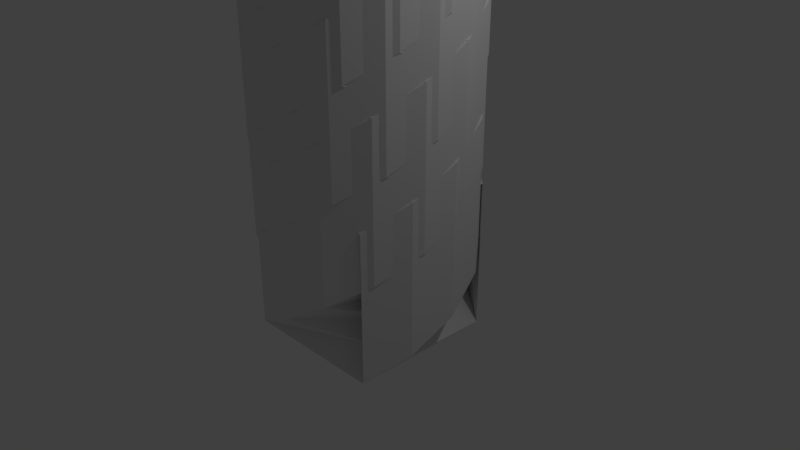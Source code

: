 # Source: CubeScrewedPillar.blend  (saved by Blender 2.79.0; exported with 4.5.12 LTS)
import bpy
from mathutils import Matrix  # noqa: F401  (used for matrix-valued properties, if any)

bpy.ops.wm.read_factory_settings(use_empty=True)
scene = bpy.context.scene
scene.name = 'Scene'

# ---- collections
col_collection_1 = bpy.data.collections.new('Collection 1'); scene.collection.children.link(col_collection_1)

# ---- materials (node trees are filled in below, after node groups)
mat_material = bpy.data.materials.new('Material')
mat_material.alpha_threshold = 0.0
mat_material.use_transparent_shadow = False
mat_material.roughness = 0.5
mat_material.line_color = (0.0, 0.0, 0.0, 1.0)

# ---- material node trees

# ---- world
world_world = bpy.data.worlds.new('World'); scene.world = world_world
world_world.color = (0.05088, 0.05088, 0.05088)
world_world.use_sun_shadow = False
world_world.sun_shadow_jitter_overblur = 0.0
world_world.cycles.sampling_method = 'MANUAL'

# ---- cameras
cam_camera = bpy.data.cameras.new('Camera')
cam_camera.clip_end = 100.0
cam_camera.lens = 35.0
cam_camera.sensor_width = 32.0
cam_camera.sensor_height = 18.0
cam_camera.ortho_scale = 7.314
cam_camera.dof.focus_distance = 0.0
cam_camera.dof.aperture_fstop = 128.0

# ---- lights
light_lamp = bpy.data.lights.new('Lamp', 'POINT')
light_lamp.transmission_factor = 0.0
light_lamp.cutoff_distance = 30.0
light_lamp.energy = 100.0
light_lamp.shadow_buffer_clip_start = 1.001
light_lamp.shadow_soft_size = 0.1
light_lamp.shadow_maximum_resolution = 0.006
light_lamp.use_absolute_resolution = True

# ---- meshes
me_cube = bpy.data.meshes.new('Cube')
me_cube.from_pydata([(1.0, 1.0, -1.0), (1.0, -1.0, -1.0), (-1.0, -1.0, -1.0), (-1.0, 1.0, -1.0), (1.0, 1.0, 1.0), (1.0, -1.0, 1.0), (-1.0, -1.0, 1.0), (-1.0, 1.0, 1.0), (0.5068, 1.32, -0.6667), (1.32, -0.5068, -0.6667), (-0.5068, -1.32, -0.6667), (-1.32, 0.5068, -0.6667), (0.5068, 1.32, 1.333), (1.32, -0.5068, 1.333), (-0.5068, -1.32, 1.333), (-1.32, 0.5068, 1.333), (-0.07401, 1.412, -0.3333), (1.412, 0.07401, -0.3333), (0.07401, -1.412, -0.3333), (-1.412, -0.07401, -0.3333), (-0.07401, 1.412, 1.667), (1.412, 0.07401, 1.667), (0.07401, -1.412, 1.667), (-1.412, -0.07401, 1.667), (-0.642, 1.26, 0.0), (1.26, 0.642, 0.0), (0.642, -1.26, 0.0), (-1.26, -0.642, 0.0), (-0.642, 1.26, 2.0), (1.26, 0.642, 2.0), (0.642, -1.26, 2.0), (-1.26, -0.642, 2.0), (-1.099, 0.89, 0.3333), (0.89, 1.099, 0.3333), (1.099, -0.89, 0.3333), (-0.89, -1.099, 0.3333), (-1.099, 0.89, 2.333), (0.89, 1.099, 2.333), (1.099, -0.89, 2.333), (-0.89, -1.099, 2.333), (-1.366, 0.366, 0.6667), (0.366, 1.366, 0.6667), (1.366, -0.366, 0.6667), (-0.366, -1.366, 0.6667), (-1.366, 0.366, 2.667), (0.366, 1.366, 2.667), (1.366, -0.366, 2.667), (-0.366, -1.366, 2.667), (-1.397, -0.2212, 1.0), (-0.2212, 1.397, 1.0), (1.397, 0.2212, 1.0), (0.2212, -1.397, 1.0), (-1.397, -0.2212, 3.0), (-0.2212, 1.397, 3.0), (1.397, 0.2212, 3.0), (0.2212, -1.397, 3.0), (-1.186, -0.7702, 1.333), (-0.7702, 1.186, 1.333), (1.186, 0.7702, 1.333), (0.7702, -1.186, 1.333), (-1.186, -0.7702, 3.333), (-0.7702, 1.186, 3.333), (1.186, 0.7702, 3.333), (0.7702, -1.186, 3.333), (-0.7702, -1.186, 1.667), (-1.186, 0.7702, 1.667), (0.7702, 1.186, 1.667), (1.186, -0.7702, 1.667), (-0.7702, -1.186, 3.667), (-1.186, 0.7702, 3.667), (0.7702, 1.186, 3.667), (1.186, -0.7702, 3.667), (-0.2212, -1.397, 2.0), (-1.397, 0.2212, 2.0), (0.2212, 1.397, 2.0), (1.397, -0.2212, 2.0), (-0.2212, -1.397, 4.0), (-1.397, 0.2212, 4.0), (0.2212, 1.397, 4.0), (1.397, -0.2212, 4.0), (0.366, -1.366, 2.333), (-1.366, -0.366, 2.333), (-0.366, 1.366, 2.333), (1.366, 0.366, 2.333), (0.366, -1.366, 4.333), (-1.366, -0.366, 4.333), (-0.366, 1.366, 4.333), (1.366, 0.366, 4.333), (0.89, -1.099, 2.667), (-1.099, -0.89, 2.667), (-0.89, 1.099, 2.667), (1.099, 0.89, 2.667), (0.89, -1.099, 4.667), (-1.099, -0.89, 4.667), (-0.89, 1.099, 4.667), (1.099, 0.89, 4.667), (1.26, -0.642, 3.0), (-0.642, -1.26, 3.0), (-1.26, 0.642, 3.0), (0.642, 1.26, 3.0), (1.26, -0.642, 5.0), (-0.642, -1.26, 5.0), (-1.26, 0.642, 5.0), (0.642, 1.26, 5.0), (1.412, -0.07401, 3.333), (-0.07401, -1.412, 3.333), (-1.412, 0.07401, 3.333), (0.07401, 1.412, 3.333), (1.412, -0.07401, 5.333), (-0.07401, -1.412, 5.333), (-1.412, 0.07401, 5.333), (0.07401, 1.412, 5.333), (1.32, 0.5068, 3.667), (0.5068, -1.32, 3.667), (-1.32, -0.5068, 3.667), (-0.5068, 1.32, 3.667), (1.32, 0.5068, 5.667), (0.5068, -1.32, 5.667), (-1.32, -0.5068, 5.667), (-0.5068, 1.32, 5.667), (1.0, 1.0, 4.0), (1.0, -1.0, 4.0), (-1.0, -1.0, 4.0), (-1.0, 1.0, 4.0), (1.0, 1.0, 6.0), (1.0, -1.0, 6.0), (-1.0, -1.0, 6.0), (-1.0, 1.0, 6.0)], [], [(1, 0, 8, 9), (9, 8, 16, 17), (17, 16, 24, 25), (25, 24, 32, 33), (33, 32, 40, 41), (41, 40, 48, 49), (49, 48, 56, 57), (57, 56, 64, 65), (65, 64, 72, 73), (73, 72, 80, 81), (81, 80, 88, 89), (89, 88, 96, 97), (97, 96, 104, 105), (105, 104, 112, 113), (113, 112, 120, 121), (0, 3, 11, 8), (8, 11, 19, 16), (16, 19, 27, 24), (24, 27, 35, 32), (32, 35, 43, 40), (40, 43, 51, 48), (48, 51, 59, 56), (56, 59, 67, 64), (64, 67, 75, 72), (72, 75, 83, 80), (80, 83, 91, 88), (88, 91, 99, 96), (96, 99, 107, 104), (104, 107, 115, 112), (112, 115, 123, 120), (4, 0, 8, 12), (12, 8, 16, 20), (20, 16, 24, 28), (28, 24, 32, 36), (36, 32, 40, 44), (44, 40, 48, 52), (52, 48, 56, 60), (60, 56, 64, 68), (68, 64, 72, 76), (76, 72, 80, 84), (84, 80, 88, 92), (92, 88, 96, 100), (100, 96, 104, 108), (108, 104, 112, 116), (116, 112, 120, 124), (2, 1, 9, 10), (10, 9, 17, 18), (18, 17, 25, 26), (26, 25, 33, 34), (34, 33, 41, 42), (42, 41, 49, 50), (50, 49, 57, 58), (58, 57, 65, 66), (66, 65, 73, 74), (74, 73, 81, 82), (82, 81, 89, 90), (90, 89, 97, 98), (98, 97, 105, 106), (106, 105, 113, 114), (114, 113, 121, 122), (1, 5, 13, 9), (9, 13, 21, 17), (17, 21, 29, 25), (25, 29, 37, 33), (33, 37, 45, 41), (41, 45, 53, 49), (49, 53, 61, 57), (57, 61, 69, 65), (65, 69, 77, 73), (73, 77, 85, 81), (81, 85, 93, 89), (89, 93, 101, 97), (97, 101, 109, 105), (105, 109, 117, 113), (113, 117, 125, 121), (3, 2, 10, 11), (11, 10, 18, 19), (19, 18, 26, 27), (27, 26, 34, 35), (35, 34, 42, 43), (43, 42, 50, 51), (51, 50, 58, 59), (59, 58, 66, 67), (67, 66, 74, 75), (75, 74, 82, 83), (83, 82, 90, 91), (91, 90, 98, 99), (99, 98, 106, 107), (107, 106, 114, 115), (115, 114, 122, 123), (2, 6, 14, 10), (10, 14, 22, 18), (18, 22, 30, 26), (26, 30, 38, 34), (34, 38, 46, 42), (42, 46, 54, 50), (50, 54, 62, 58), (58, 62, 70, 66), (66, 70, 78, 74), (74, 78, 86, 82), (82, 86, 94, 90), (90, 94, 102, 98), (98, 102, 110, 106), (106, 110, 118, 114), (114, 118, 126, 122), (3, 7, 15, 11), (11, 15, 23, 19), (19, 23, 31, 27), (27, 31, 39, 35), (35, 39, 47, 43), (43, 47, 55, 51), (51, 55, 63, 59), (59, 63, 71, 67), (67, 71, 79, 75), (75, 79, 87, 83), (83, 87, 95, 91), (91, 95, 103, 99), (99, 103, 111, 107), (107, 111, 119, 115), (115, 119, 127, 123), (4, 5, 13, 12), (12, 13, 21, 20), (20, 21, 29, 28), (28, 29, 37, 36), (36, 37, 45, 44), (44, 45, 53, 52), (52, 53, 61, 60), (60, 61, 69, 68), (68, 69, 77, 76), (76, 77, 85, 84), (84, 85, 93, 92), (92, 93, 101, 100), (100, 101, 109, 108), (108, 109, 117, 116), (116, 117, 125, 124), (7, 4, 12, 15), (15, 12, 20, 23), (23, 20, 28, 31), (31, 28, 36, 39), (39, 36, 44, 47), (47, 44, 52, 55), (55, 52, 60, 63), (63, 60, 68, 71), (71, 68, 76, 79), (79, 76, 84, 87), (87, 84, 92, 95), (95, 92, 100, 103), (103, 100, 108, 111), (111, 108, 116, 119), (119, 116, 124, 127), (5, 6, 14, 13), (13, 14, 22, 21), (21, 22, 30, 29), (29, 30, 38, 37), (37, 38, 46, 45), (45, 46, 54, 53), (53, 54, 62, 61), (61, 62, 70, 69), (69, 70, 78, 77), (77, 78, 86, 85), (85, 86, 94, 93), (93, 94, 102, 101), (101, 102, 110, 109), (109, 110, 118, 117), (117, 118, 126, 125), (6, 7, 15, 14), (14, 15, 23, 22), (22, 23, 31, 30), (30, 31, 39, 38), (38, 39, 47, 46), (46, 47, 55, 54), (54, 55, 63, 62), (62, 63, 71, 70), (70, 71, 79, 78), (78, 79, 87, 86), (86, 87, 95, 94), (94, 95, 103, 102), (102, 103, 111, 110), (110, 111, 119, 118), (118, 119, 127, 126)])
me_cube.materials.append(mat_material)
me_cube.use_remesh_preserve_volume = False
me_cube.use_remesh_preserve_attributes = False
me_cube.use_mirror_vertex_groups = False
me_cube.update()

# ---- objects
ob_cube = bpy.data.objects.new('Cube', me_cube)
ob_lamp = bpy.data.objects.new('Lamp', light_lamp)
ob_camera = bpy.data.objects.new('Camera', cam_camera)

# ---- transforms, parenting, visibility, modifiers, constraints
ob_cube.location = (0.0, 0.0, 0.0)
ob_cube.lock_rotations_4d = False
ob_cube.empty_display_type = 'ARROWS'
ob_cube.lineart.crease_threshold = 0.0
ob_lamp.location = (4.076, 1.005, 5.904)
ob_lamp.rotation_euler = (0.6503, 0.05522, 1.866)
ob_lamp.lock_rotations_4d = False
ob_lamp.empty_display_type = 'ARROWS'
ob_lamp.color = (0.0, 0.0, 0.0, 0.0)
ob_lamp.lineart.crease_threshold = 0.0
ob_camera.location = (7.481, -6.508, 5.344)
ob_camera.rotation_euler = (1.109, 0.0, 0.8149)
ob_camera.lock_rotations_4d = False
ob_camera.empty_display_type = 'ARROWS'
ob_camera.color = (0.0, 0.0, 0.0, 0.0)
ob_camera.display_type = 'WIRE'
ob_camera.lineart.crease_threshold = 0.0

# ---- collection membership
col_collection_1.objects.link(ob_cube)
col_collection_1.objects.link(ob_lamp)
col_collection_1.objects.link(ob_camera)

# ---- scene / render settings (as saved in the file)
scene.camera = ob_camera
scene.frame_start = 1; scene.frame_end = 250; scene.frame_set(1)
scene.render.engine = 'BLENDER_EEVEE_NEXT'
scene.render.resolution_percentage = 50
scene.render.dither_intensity = 0.0
scene.cycles.use_denoising = False
scene.cycles.samples = 128
scene.cycles.sampling_pattern = 'TABULATED_SOBOL'
scene.cycles.use_adaptive_sampling = False
scene.cycles.use_light_tree = False
scene.cycles.blur_glossy = 0.0
scene.cycles.sample_clamp_indirect = 0.0
scene.view_settings.view_transform = 'Standard'
bpy.context.view_layer.update()
